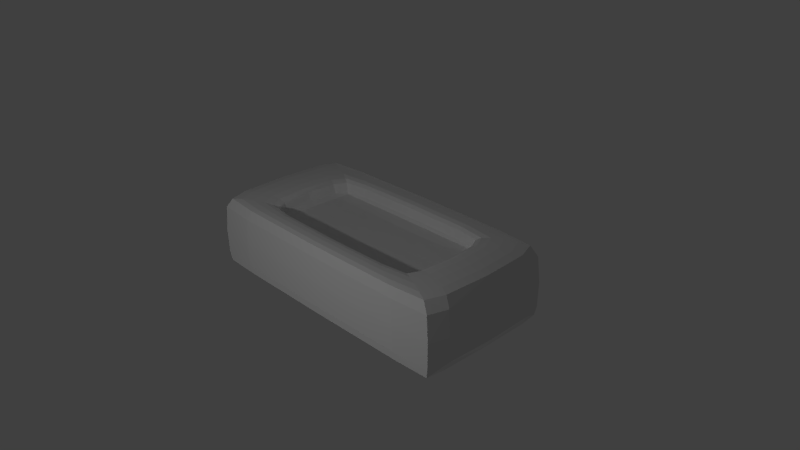 # Source: Brick.blend  (saved by Blender 2.73.0; exported with 4.5.12 LTS)
import bpy
from mathutils import Matrix  # noqa: F401  (used for matrix-valued properties, if any)

bpy.ops.wm.read_factory_settings(use_empty=True)
scene = bpy.context.scene
scene.name = 'Scene'

# ---- collections
col_collection_1 = bpy.data.collections.new('Collection 1'); scene.collection.children.link(col_collection_1)

# ---- materials (node trees are filled in below, after node groups)
mat_material = bpy.data.materials.new('Material')
mat_material.alpha_threshold = 0.0
mat_material.use_transparent_shadow = False
mat_material.roughness = 0.5
mat_material.line_color = (0.0, 0.0, 0.0, 1.0)

# ---- material node trees

# ---- world
world_world = bpy.data.worlds.new('World'); scene.world = world_world
world_world.color = (0.05088, 0.05088, 0.05088)
world_world.use_sun_shadow = False
world_world.sun_shadow_jitter_overblur = 0.0
world_world.cycles.sampling_method = 'MANUAL'
world_world.cycles.sample_map_resolution = 256

# ---- cameras
cam_camera = bpy.data.cameras.new('Camera')
cam_camera.clip_end = 100.0
cam_camera.lens = 35.0
cam_camera.sensor_width = 32.0
cam_camera.sensor_height = 18.0
cam_camera.ortho_scale = 7.314
cam_camera.dof.focus_distance = 0.0
cam_camera.dof.aperture_fstop = 128.0

# ---- lights
light_lamp_008 = bpy.data.lights.new('Lamp.008', 'POINT')
light_lamp_008.transmission_factor = 0.0
light_lamp_008.cutoff_distance = 30.0
light_lamp_008.energy = 100.0
light_lamp_008.shadow_buffer_clip_start = 1.001
light_lamp_008.shadow_soft_size = 0.1
light_lamp_008.shadow_maximum_resolution = 0.006
light_lamp_008.use_absolute_resolution = True
light_lamp_008.cycles.use_multiple_importance_sampling = False
light_lamp_007 = bpy.data.lights.new('Lamp.007', 'POINT')
light_lamp_007.transmission_factor = 0.0
light_lamp_007.cutoff_distance = 30.0
light_lamp_007.energy = 100.0
light_lamp_007.shadow_buffer_clip_start = 1.001
light_lamp_007.shadow_soft_size = 0.1
light_lamp_007.shadow_maximum_resolution = 0.006
light_lamp_007.use_absolute_resolution = True
light_lamp_007.cycles.use_multiple_importance_sampling = False
light_lamp_004 = bpy.data.lights.new('Lamp.004', 'POINT')
light_lamp_004.transmission_factor = 0.0
light_lamp_004.cutoff_distance = 30.0
light_lamp_004.energy = 100.0
light_lamp_004.shadow_buffer_clip_start = 1.001
light_lamp_004.shadow_soft_size = 0.1
light_lamp_004.shadow_maximum_resolution = 0.006
light_lamp_004.use_absolute_resolution = True
light_lamp_004.cycles.use_multiple_importance_sampling = False
light_lamp_002 = bpy.data.lights.new('Lamp.002', 'POINT')
light_lamp_002.transmission_factor = 0.0
light_lamp_002.cutoff_distance = 30.0
light_lamp_002.energy = 100.0
light_lamp_002.shadow_buffer_clip_start = 1.001
light_lamp_002.shadow_soft_size = 0.1
light_lamp_002.shadow_maximum_resolution = 0.006
light_lamp_002.use_absolute_resolution = True
light_lamp_002.cycles.use_multiple_importance_sampling = False

# ---- meshes
me_cube = bpy.data.meshes.new('Cube')
me_cube.from_pydata([(2.235e-07, 1.0, 0.0), (1.192e-07, 0.6361, 0.7531), (-2.98e-07, -1.0, 0.0), (-1.0, 2.086e-07, 0.0), (1.639e-07, 0.818, 1.0), (1.0, -2.831e-07, 0.0), (-1.192e-07, -1.937e-07, 0.5062), (-0.818, 1.49e-07, 1.0), (0.818, -5.364e-07, 1.0), (-4.768e-07, -0.818, 1.0), (-0.6361, 8.941e-08, 0.7531), (0.6361, -4.47e-07, 0.7531), (-3.874e-07, -0.6361, 0.7531), (0.9333, 0.9333, -0.9333), (0.9333, -0.9333, -0.9333), (-0.9333, -0.9333, -0.9333), (-0.9333, 0.9333, -0.9333), (0.8896, 0.8896, 0.95), (0.8896, -0.8896, 0.95), (-0.8896, -0.8896, 0.95), (-0.8896, 0.8896, 0.95), (0.6257, 0.6257, 0.95), (0.6257, -0.6257, 0.95), (-0.6257, -0.6257, 0.95), (-0.6257, 0.6257, 0.95), (0.5694, 0.5694, 0.5728), (0.5694, -0.5694, 0.5728), (-0.5694, -0.5694, 0.5728), (-0.5694, 0.5694, 0.5728), (0.95, -2.98e-08, -0.95), (1.788e-07, 0.95, -0.95), (0.95, 0.95, 0.0), (-7.451e-08, -0.95, -0.95), (0.95, -0.95, 0.0), (-0.95, 2.682e-07, -0.95), (-0.95, -0.95, 0.0), (-0.95, 0.95, 0.0), (0.95, -5.513e-07, 0.95), (2.384e-07, 0.95, 0.95), (-4.917e-07, -0.95, 0.95), (-0.95, 1.788e-07, 0.95), (0.6861, -4.768e-07, 0.95), (1.192e-07, 0.6861, 0.95), (-4.172e-07, -0.6861, 0.95), (-0.6861, 1.043e-07, 0.95), (-0.7473, 0.7473, 1.0), (-0.7473, -0.7473, 1.0), (0.7473, -0.7473, 1.0), (0.7473, 0.7473, 1.0), (0.5861, -4.172e-07, 0.5562), (1.043e-07, 0.5861, 0.5562), (-3.576e-07, -0.5861, 0.5562), (-0.5861, 5.96e-08, 0.5562), (-0.5861, 0.5861, 0.7531), (-0.5861, -0.5861, 0.7531), (0.5861, -0.5861, 0.7531), (0.5861, 0.5861, 0.7531), (5.96e-08, 1.192e-07, -1.0), (0.6833, 0.9458, -0.9458), (0.9458, 0.9458, -0.6833), (0.9458, 0.6833, -0.9458), (0.6833, -0.9458, -0.9458), (0.9458, -0.6833, -0.9458), (0.9458, -0.9458, -0.6833), (-0.9458, -0.6833, -0.9458), (-0.6833, -0.9458, -0.9458), (-0.9458, -0.9458, -0.6833), (-0.9458, 0.6833, -0.9458), (-0.9458, 0.9458, -0.6833), (-0.6833, 0.9458, -0.9458), (0.9349, 0.6371, 0.95), (0.9349, 0.9349, 0.6875), (0.6371, 0.9349, 0.95), (0.8239, 0.8239, 0.9875), (0.8239, -0.8239, 0.9875), (0.6371, -0.9349, 0.95), (0.9349, -0.9349, 0.6875), (0.9349, -0.6371, 0.95), (-0.8239, -0.8239, 0.9875), (-0.9349, -0.6371, 0.95), (-0.9349, -0.9349, 0.6875), (-0.6371, -0.9349, 0.95), (-0.6371, 0.9349, 0.95), (-0.9349, 0.9349, 0.6875), (-0.9349, 0.6371, 0.95), (-0.8239, 0.8239, 0.9875), (0.4391, 0.671, 0.95), (0.596, 0.596, 0.8758), (0.671, 0.4391, 0.95), (0.6759, 0.6759, 0.9875), (0.6759, -0.6759, 0.9875), (0.671, -0.4391, 0.95), (0.596, -0.596, 0.8758), (0.4391, -0.671, 0.95), (-0.6759, -0.6759, 0.9875), (-0.4391, -0.671, 0.95), (-0.596, -0.596, 0.8758), (-0.671, -0.4391, 0.95), (-0.671, 0.4391, 0.95), (-0.596, 0.596, 0.8758), (-0.4391, 0.671, 0.95), (-0.6759, 0.6759, 0.9875), (0.4104, 0.5819, 0.5603), (0.5819, 0.4104, 0.5603), (0.5819, 0.5819, 0.6346), (0.4104, -0.5819, 0.5603), (0.5819, -0.5819, 0.6346), (0.5819, -0.4104, 0.5603), (-0.5819, -0.4104, 0.5603), (-0.5819, -0.5819, 0.6346), (-0.4104, -0.5819, 0.5603), (-0.5819, 0.4104, 0.5603), (-0.4104, 0.5819, 0.5603), (-0.5819, 0.5819, 0.6346), (0.9875, -9.313e-08, -0.6875), (0.6875, 7.451e-09, -0.9875), (1.49e-07, 0.6875, -0.9875), (1.9e-07, 0.9875, -0.6875), (0.6875, 0.9875, 0.0), (0.9875, 0.6875, 0.0), (-1.378e-07, -0.9875, -0.6875), (-3.353e-08, -0.6875, -0.9875), (0.9875, -0.6875, 0.0), (0.6875, -0.9875, 0.0), (-0.9875, 2.533e-07, -0.6875), (-0.6875, 2.31e-07, -0.9875), (-0.6875, -0.9875, 0.0), (-0.9875, -0.6875, 0.0), (-0.9875, 0.6875, 0.0), (-0.6875, 0.9875, 0.0), (0.892, -5.551e-07, 0.9875), (0.9875, -4.768e-07, 0.6875), (2.496e-07, 0.9875, 0.6875), (2.049e-07, 0.892, 0.9875), (-4.955e-07, -0.892, 0.9875), (-4.359e-07, -0.9875, 0.6875), (-0.892, 1.714e-07, 0.9875), (-0.9875, 1.863e-07, 0.6875), (0.6486, -4.545e-07, 0.8758), (0.7441, -5.066e-07, 0.9875), (1.304e-07, 0.7441, 0.9875), (1.192e-07, 0.6486, 0.8758), (-3.949e-07, -0.6486, 0.8758), (-4.47e-07, -0.7441, 0.9875), (-0.6486, 9.313e-08, 0.8758), (-0.7441, 1.229e-07, 0.9875), (-0.5251, 0.8004, 1.0), (-0.8004, 0.5251, 1.0), (-0.5251, -0.8004, 1.0), (-0.8004, -0.5251, 1.0), (0.8004, -0.5251, 1.0), (0.5251, -0.8004, 1.0), (0.8004, 0.5251, 1.0), (0.5251, 0.8004, 1.0), (0.4146, -3.465e-07, 0.5187), (0.6236, -4.396e-07, 0.6304), (1.155e-07, 0.6236, 0.6304), (4.098e-08, 0.4146, 0.5187), (-2.831e-07, -0.4146, 0.5187), (-3.8e-07, -0.6236, 0.6304), (-0.4146, -1.863e-08, 0.5187), (-0.6236, 8.196e-08, 0.6304), (-0.4146, 0.6236, 0.7531), (-0.6236, 0.4146, 0.7531), (-0.4146, -0.6236, 0.7531), (-0.6236, -0.4146, 0.7531), (0.6236, -0.4146, 0.7531), (0.4146, -0.6236, 0.7531), (0.6236, 0.4146, 0.7531), (0.4146, 0.6236, 0.7531), (0.6865, 0.9771, -0.6865), (0.9771, 0.6865, -0.6865), (0.6865, 0.6865, -0.9771), (0.6865, -0.6865, -0.9771), (0.9771, -0.6865, -0.6865), (0.6865, -0.9771, -0.6865), (-0.6865, -0.6865, -0.9771), (-0.6865, -0.9771, -0.6865), (-0.9771, -0.6865, -0.6865), (-0.9771, 0.6865, -0.6865), (-0.6865, 0.9771, -0.6865), (-0.6865, 0.6865, -0.9771), (0.9744, 0.6749, 0.6875), (0.6749, 0.9744, 0.6875), (0.5839, 0.875, 0.9875), (0.875, 0.5839, 0.9875), (0.5839, -0.875, 0.9875), (0.6749, -0.9744, 0.6875), (0.9744, -0.6749, 0.6875), (0.875, -0.5839, 0.9875), (-0.875, -0.5839, 0.9875), (-0.9744, -0.6749, 0.6875), (-0.6749, -0.9744, 0.6875), (-0.5839, -0.875, 0.9875), (-0.6749, 0.9744, 0.6875), (-0.9744, 0.6749, 0.6875), (-0.875, 0.5839, 0.9875), (-0.5839, 0.875, 0.9875), (0.4207, 0.6354, 0.8758), (0.6354, 0.4207, 0.8758), (0.727, 0.4729, 0.9875), (0.4729, 0.727, 0.9875), (0.727, -0.4729, 0.9875), (0.6354, -0.4207, 0.8758), (0.4207, -0.6354, 0.8758), (0.4729, -0.727, 0.9875), (-0.4729, -0.727, 0.9875), (-0.4207, -0.6354, 0.8758), (-0.6354, -0.4207, 0.8758), (-0.727, -0.4729, 0.9875), (-0.6354, 0.4207, 0.8758), (-0.4207, 0.6354, 0.8758), (-0.4729, 0.727, 0.9875), (-0.727, 0.4729, 0.9875), (0.4135, 0.4135, 0.5291), (0.6132, 0.4135, 0.6314), (0.4135, 0.6132, 0.6314), (0.4135, -0.6132, 0.6314), (0.6132, -0.4135, 0.6314), (0.4135, -0.4135, 0.5291), (-0.6132, -0.4135, 0.6314), (-0.4135, -0.6132, 0.6314), (-0.4135, -0.4135, 0.5291), (-0.4135, 0.4135, 0.5291), (-0.4135, 0.6132, 0.6314), (-0.6132, 0.4135, 0.6314)], [], [(0, 132, 183, 118), (0, 118, 170, 117), (0, 117, 180, 129), (0, 129, 194, 132), (1, 169, 198, 141), (1, 141, 211, 162), (1, 162, 224, 156), (1, 156, 216, 169), (2, 120, 175, 123), (2, 123, 187, 135), (2, 135, 192, 126), (2, 126, 177, 120), (3, 124, 178, 127), (3, 127, 191, 137), (3, 137, 195, 128), (3, 128, 179, 124), (4, 153, 184, 133), (4, 133, 197, 146), (4, 146, 212, 140), (4, 140, 201, 153), (5, 114, 171, 119), (5, 119, 182, 131), (5, 131, 188, 122), (5, 122, 174, 114), (6, 154, 214, 157), (6, 157, 223, 160), (6, 160, 222, 158), (6, 158, 219, 154), (7, 147, 196, 136), (7, 136, 190, 149), (7, 149, 209, 145), (7, 145, 213, 147), (8, 150, 189, 130), (8, 130, 185, 152), (8, 152, 200, 139), (8, 139, 202, 150), (9, 148, 193, 134), (9, 134, 186, 151), (9, 151, 205, 143), (9, 143, 206, 148), (10, 163, 210, 144), (10, 144, 208, 165), (10, 165, 220, 161), (10, 161, 225, 163), (11, 166, 203, 138), (11, 138, 199, 168), (11, 168, 215, 155), (11, 155, 218, 166), (12, 164, 207, 142), (12, 142, 204, 167), (12, 167, 217, 159), (12, 159, 221, 164), (13, 58, 170, 59), (13, 59, 171, 60), (13, 60, 172, 58), (14, 61, 173, 62), (14, 62, 174, 63), (14, 63, 175, 61), (15, 64, 176, 65), (15, 65, 177, 66), (15, 66, 178, 64), (16, 67, 179, 68), (16, 68, 180, 69), (16, 69, 181, 67), (17, 70, 182, 71), (17, 71, 183, 72), (17, 72, 184, 73), (17, 73, 185, 70), (18, 74, 186, 75), (18, 75, 187, 76), (18, 76, 188, 77), (18, 77, 189, 74), (19, 78, 190, 79), (19, 79, 191, 80), (19, 80, 192, 81), (19, 81, 193, 78), (20, 82, 194, 83), (20, 83, 195, 84), (20, 84, 196, 85), (20, 85, 197, 82), (21, 86, 198, 87), (21, 87, 199, 88), (21, 88, 200, 89), (21, 89, 201, 86), (22, 90, 202, 91), (22, 91, 203, 92), (22, 92, 204, 93), (22, 93, 205, 90), (23, 94, 206, 95), (23, 95, 207, 96), (23, 96, 208, 97), (23, 97, 209, 94), (24, 98, 210, 99), (24, 99, 211, 100), (24, 100, 212, 101), (24, 101, 213, 98), (25, 102, 214, 103), (25, 103, 215, 104), (25, 104, 216, 102), (26, 105, 217, 106), (26, 106, 218, 107), (26, 107, 219, 105), (27, 108, 220, 109), (27, 109, 221, 110), (27, 110, 222, 108), (28, 111, 223, 112), (28, 112, 224, 113), (28, 113, 225, 111), (29, 60, 171, 114), (29, 114, 174, 62), (29, 62, 173, 115), (29, 115, 172, 60), (30, 58, 172, 116), (30, 116, 181, 69), (30, 69, 180, 117), (30, 117, 170, 58), (31, 59, 170, 118), (31, 118, 183, 71), (31, 71, 182, 119), (31, 119, 171, 59), (32, 61, 175, 120), (32, 120, 177, 65), (32, 65, 176, 121), (32, 121, 173, 61), (33, 63, 174, 122), (33, 122, 188, 76), (33, 76, 187, 123), (33, 123, 175, 63), (34, 64, 178, 124), (34, 124, 179, 67), (34, 67, 181, 125), (34, 125, 176, 64), (35, 66, 177, 126), (35, 126, 192, 80), (35, 80, 191, 127), (35, 127, 178, 66), (36, 68, 179, 128), (36, 128, 195, 83), (36, 83, 194, 129), (36, 129, 180, 68), (37, 70, 185, 130), (37, 130, 189, 77), (37, 77, 188, 131), (37, 131, 182, 70), (38, 72, 183, 132), (38, 132, 194, 82), (38, 82, 197, 133), (38, 133, 184, 72), (39, 75, 186, 134), (39, 134, 193, 81), (39, 81, 192, 135), (39, 135, 187, 75), (40, 79, 190, 136), (40, 136, 196, 84), (40, 84, 195, 137), (40, 137, 191, 79), (41, 88, 199, 138), (41, 138, 203, 91), (41, 91, 202, 139), (41, 139, 200, 88), (42, 86, 201, 140), (42, 140, 212, 100), (42, 100, 211, 141), (42, 141, 198, 86), (43, 93, 204, 142), (43, 142, 207, 95), (43, 95, 206, 143), (43, 143, 205, 93), (44, 97, 208, 144), (44, 144, 210, 98), (44, 98, 213, 145), (44, 145, 209, 97), (45, 101, 212, 146), (45, 146, 197, 85), (45, 85, 196, 147), (45, 147, 213, 101), (46, 78, 193, 148), (46, 148, 206, 94), (46, 94, 209, 149), (46, 149, 190, 78), (47, 74, 189, 150), (47, 150, 202, 90), (47, 90, 205, 151), (47, 151, 186, 74), (48, 89, 200, 152), (48, 152, 185, 73), (48, 73, 184, 153), (48, 153, 201, 89), (49, 103, 214, 154), (49, 154, 219, 107), (49, 107, 218, 155), (49, 155, 215, 103), (50, 102, 216, 156), (50, 156, 224, 112), (50, 112, 223, 157), (50, 157, 214, 102), (51, 105, 219, 158), (51, 158, 222, 110), (51, 110, 221, 159), (51, 159, 217, 105), (52, 108, 222, 160), (52, 160, 223, 111), (52, 111, 225, 161), (52, 161, 220, 108), (53, 113, 224, 162), (53, 162, 211, 99), (53, 99, 210, 163), (53, 163, 225, 113), (54, 96, 207, 164), (54, 164, 221, 109), (54, 109, 220, 165), (54, 165, 208, 96), (55, 92, 203, 166), (55, 166, 218, 106), (55, 106, 217, 167), (55, 167, 204, 92), (56, 104, 215, 168), (56, 168, 199, 87), (56, 87, 198, 169), (56, 169, 216, 104), (57, 116, 172, 115), (57, 115, 173, 121), (57, 121, 176, 125), (57, 125, 181, 116)])
_uv = me_cube.uv_layers.new(name='UVMap')
_uv.uv.foreach_set('vector', [9.998e-05, 0.9999, 0.0004282, 0.0001251, 0.9819, 9.998e-05, 0.9999, 0.9999, 0.9999, 9.998e-05, 0.9997, 0.9999, 0.001502, 0.9985, 9.998e-05, 0.000263, 0.0, 0.0, 1.0, 0.0, 1.0, 1.0, 0.0, 1.0, 0.0001001, 0.9999, 9.998e-05, 9.998e-05, 0.9999, 0.01809, 0.9999, 0.9995, 0.0, 0.0, 1.0, 0.0, 1.0, 1.0, 0.0, 1.0, 0.0, 0.0, 1.0, 0.0, 1.0, 1.0, 0.0, 1.0, 0.0, 0.0, 1.0, 0.0, 1.0, 1.0, 0.0, 1.0, 0.0, 0.0, 1.0, 0.0, 1.0, 1.0, 0.0, 1.0, 0.0, 0.0, 1.0, 0.0, 1.0, 1.0, 0.0, 1.0, 0.0, 0.0, 1.0, 0.0, 1.0, 1.0, 0.0, 1.0, 0.0, 0.0, 1.0, 0.0, 1.0, 1.0, 0.0, 1.0, 0.0, 0.0, 1.0, 0.0, 1.0, 1.0, 0.0, 1.0, 0.0, 0.0, 1.0, 0.0, 1.0, 1.0, 0.0, 1.0, 0.0, 0.0, 1.0, 0.0, 1.0, 1.0, 0.0, 1.0, 0.0, 0.0, 1.0, 0.0, 1.0, 1.0, 0.0, 1.0, 0.0, 0.0, 1.0, 0.0, 1.0, 1.0, 0.0, 1.0, 0.0, 0.0, 1.0, 0.0, 1.0, 1.0, 0.0, 1.0, 0.0, 0.0, 1.0, 0.0, 1.0, 1.0, 0.0, 1.0, 0.0, 0.0, 1.0, 0.0, 1.0, 1.0, 0.0, 1.0, 0.0, 0.0, 1.0, 0.0, 1.0, 1.0, 0.0, 1.0, 0.0, 0.0, 1.0, 0.0, 1.0, 1.0, 0.0, 1.0, 0.0, 0.0, 1.0, 0.0, 1.0, 1.0, 0.0, 1.0, 0.0, 0.0, 1.0, 0.0, 1.0, 1.0, 0.0, 1.0, 0.0, 0.0, 1.0, 0.0, 1.0, 1.0, 0.0, 1.0, 0.9999, 0.9999, 9.998e-05, 0.9989, 0.002787, 0.001813, 0.9999, 9.998e-05, 0.9999, 9.998e-05, 0.9991, 0.9999, 0.001956, 0.9974, 9.998e-05, 0.0002032, 9.998e-05, 9.998e-05, 0.9999, 0.0008935, 0.9974, 0.998, 0.0002027, 0.9999, 0.0001, 0.9999, 9.998e-05, 9.998e-05, 0.9973, 0.001853, 0.9999, 0.999, 0.0, 0.0, 1.0, 0.0, 1.0, 1.0, 0.0, 1.0, 0.0, 0.0, 1.0, 0.0, 1.0, 1.0, 0.0, 1.0, 0.0, 0.0, 1.0, 0.0, 1.0, 1.0, 0.0, 1.0, 0.0, 0.0, 1.0, 0.0, 1.0, 1.0, 0.0, 1.0, 0.0, 0.0, 1.0, 0.0, 1.0, 1.0, 0.0, 1.0, 0.0, 0.0, 1.0, 0.0, 1.0, 1.0, 0.0, 1.0, 0.0, 0.0, 1.0, 0.0, 1.0, 1.0, 0.0, 1.0, 0.0, 0.0, 1.0, 0.0, 1.0, 1.0, 0.0, 1.0, 0.0, 0.0, 1.0, 0.0, 1.0, 1.0, 0.0, 1.0, 0.0, 0.0, 1.0, 0.0, 1.0, 1.0, 0.0, 1.0, 0.0, 0.0, 1.0, 0.0, 1.0, 1.0, 0.0, 1.0, 0.0, 0.0, 1.0, 0.0, 1.0, 1.0, 0.0, 1.0, 0.0, 0.0, 1.0, 0.0, 1.0, 1.0, 0.0, 1.0, 0.0, 0.0, 1.0, 0.0, 1.0, 1.0, 0.0, 1.0, 0.0, 0.0, 1.0, 0.0, 1.0, 1.0, 0.0, 1.0, 0.0, 0.0, 1.0, 0.0, 1.0, 1.0, 0.0, 1.0, 0.0, 0.0, 1.0, 0.0, 1.0, 1.0, 0.0, 1.0, 0.0, 0.0, 1.0, 0.0, 1.0, 1.0, 0.0, 1.0, 0.0, 0.0, 1.0, 0.0, 1.0, 1.0, 0.0, 1.0, 0.0, 0.0, 1.0, 0.0, 1.0, 1.0, 0.0, 1.0, 0.0, 0.0, 1.0, 0.0, 1.0, 1.0, 0.0, 1.0, 0.0, 0.0, 1.0, 0.0, 1.0, 1.0, 0.0, 1.0, 0.0, 0.0, 1.0, 0.0, 1.0, 1.0, 0.0, 1.0, 0.0, 0.0, 1.0, 0.0, 1.0, 1.0, 0.0, 1.0, 0.05271, 0.9468, 9.94e-05, 0.0001064, 0.9885, 9.94e-05, 0.9999, 0.9884, 0.0, 0.0, 1.0, 0.0, 1.0, 1.0, 0.0, 1.0, 0.0, 0.0, 1.0, 0.0, 1.0, 1.0, 0.0, 1.0, 0.0, 0.0, 1.0, 0.0, 1.0, 1.0, 0.0, 1.0, 0.0, 0.0, 1.0, 0.0, 1.0, 1.0, 0.0, 1.0, 0.0, 0.0, 1.0, 0.0, 1.0, 1.0, 0.0, 1.0, 0.0, 0.0, 1.0, 0.0, 1.0, 1.0, 0.0, 1.0, 0.0, 0.0, 1.0, 0.0, 1.0, 1.0, 0.0, 1.0, 0.0, 0.0, 1.0, 0.0, 1.0, 1.0, 0.0, 1.0, 0.0, 0.0, 1.0, 0.0, 1.0, 1.0, 0.0, 1.0, 0.9468, 0.9473, 9.94e-05, 0.9999, 0.0001026, 0.01151, 0.9884, 9.94e-05, 0.0, 0.0, 1.0, 0.0, 1.0, 1.0, 0.0, 1.0, 0.0, 0.0, 1.0, 0.0, 1.0, 1.0, 0.0, 1.0, 0.0, 0.0, 1.0, 0.0, 1.0, 1.0, 0.0, 1.0, 0.0, 0.0, 1.0, 0.0, 1.0, 1.0, 0.0, 1.0, 0.0, 0.0, 1.0, 0.0, 1.0, 1.0, 0.0, 1.0, 0.0, 0.0, 1.0, 0.0, 1.0, 1.0, 0.0, 1.0, 0.0, 0.0, 1.0, 0.0, 1.0, 1.0, 0.0, 1.0, 0.0, 0.0, 1.0, 0.0, 1.0, 1.0, 0.0, 1.0, 0.0, 0.0, 1.0, 0.0, 1.0, 1.0, 0.0, 1.0, 0.0, 0.0, 1.0, 0.0, 1.0, 1.0, 0.0, 1.0, 0.0, 0.0, 1.0, 0.0, 1.0, 1.0, 0.0, 1.0, 0.0, 0.0, 1.0, 0.0, 1.0, 1.0, 0.0, 1.0, 0.0, 0.0, 1.0, 0.0, 1.0, 1.0, 0.0, 1.0, 0.903, 0.0208, 0.9999, 0.8731, 0.1036, 0.8731, 9.343e-05, 9.343e-05, 0.0, 0.0, 1.0, 0.0, 1.0, 1.0, 0.0, 1.0, 0.0, 0.0, 1.0, 0.0, 1.0, 1.0, 0.0, 1.0, 0.0, 0.0, 1.0, 0.0, 1.0, 1.0, 0.0, 1.0, 0.0, 0.0, 1.0, 0.0, 1.0, 1.0, 0.0, 1.0, 0.0, 0.0, 1.0, 0.0, 1.0, 1.0, 0.0, 1.0, 0.0, 0.0, 1.0, 0.0, 1.0, 1.0, 0.0, 1.0, 0.0, 0.0, 1.0, 0.0, 1.0, 1.0, 0.0, 1.0, 0.0, 0.0, 1.0, 0.0, 1.0, 1.0, 0.0, 1.0, 0.0, 0.0, 1.0, 0.0, 1.0, 1.0, 0.0, 1.0, 0.0, 0.0, 1.0, 0.0, 1.0, 1.0, 0.0, 1.0, 0.0, 0.0, 1.0, 0.0, 1.0, 1.0, 0.0, 1.0, 0.0, 0.0, 1.0, 0.0, 1.0, 1.0, 0.0, 1.0, 0.0, 0.0, 1.0, 0.0, 1.0, 1.0, 0.0, 1.0, 0.0, 0.0, 1.0, 0.0, 1.0, 1.0, 0.0, 1.0, 0.0, 0.0, 1.0, 0.0, 1.0, 1.0, 0.0, 1.0, 0.0, 0.0, 1.0, 0.0, 1.0, 1.0, 0.0, 1.0, 0.0, 0.0, 1.0, 0.0, 1.0, 1.0, 0.0, 1.0, 0.0, 0.0, 1.0, 0.0, 1.0, 1.0, 0.0, 1.0, 0.0, 0.0, 1.0, 0.0, 1.0, 1.0, 0.0, 1.0, 0.0, 0.0, 1.0, 0.0, 1.0, 1.0, 0.0, 1.0, 0.0, 0.0, 1.0, 0.0, 1.0, 1.0, 0.0, 1.0, 0.0, 0.0, 1.0, 0.0, 1.0, 1.0, 0.0, 1.0, 0.0, 0.0, 1.0, 0.0, 1.0, 1.0, 0.0, 1.0, 0.0, 0.0, 1.0, 0.0, 1.0, 1.0, 0.0, 1.0, 0.0, 0.0, 1.0, 0.0, 1.0, 1.0, 0.0, 1.0, 0.0, 0.0, 1.0, 0.0, 1.0, 1.0, 0.0, 1.0, 0.0, 0.0, 1.0, 0.0, 1.0, 1.0, 0.0, 1.0, 0.0, 0.0, 1.0, 0.0, 1.0, 1.0, 0.0, 1.0, 0.0, 0.0, 1.0, 0.0, 1.0, 1.0, 0.0, 1.0, 0.0, 0.0, 1.0, 0.0, 1.0, 1.0, 0.0, 1.0, 0.0, 0.0, 1.0, 0.0, 1.0, 1.0, 0.0, 1.0, 0.0, 0.0, 1.0, 0.0, 1.0, 1.0, 0.0, 1.0, 0.0, 0.0, 1.0, 0.0, 1.0, 1.0, 0.0, 1.0, 0.0, 0.0, 1.0, 0.0, 1.0, 1.0, 0.0, 1.0, 0.0, 0.0, 1.0, 0.0, 1.0, 1.0, 0.0, 1.0, 0.0, 0.0, 1.0, 0.0, 1.0, 1.0, 0.0, 1.0, 0.0, 0.0, 1.0, 0.0, 1.0, 1.0, 0.0, 1.0, 0.9999, 0.3862, 0.004706, 0.3811, 6.214e-05, 0.0006145, 0.9999, 6.214e-05, 0.0002755, 0.3862, 6.214e-05, 6.223e-05, 0.9999, 6.214e-05, 0.9955, 0.3805, 6.214e-05, 0.9999, 0.005211, 0.004706, 0.3857, 6.214e-05, 0.3862, 0.9999, 6.186e-05, 6.186e-05, 0.3828, 0.007187, 0.3796, 0.9999, 6.186e-05, 0.9929, 0.0, 0.0, 1.0, 0.0, 1.0, 1.0, 0.0, 1.0, 0.0, 0.0, 1.0, 0.0, 1.0, 1.0, 0.0, 1.0, 0.0, 0.0, 1.0, 0.0, 1.0, 1.0, 0.0, 1.0, 0.0, 0.0, 1.0, 0.0, 1.0, 1.0, 0.0, 1.0, 0.0, 0.0, 1.0, 0.0, 1.0, 1.0, 0.0, 1.0, 0.0, 0.0, 1.0, 0.0, 1.0, 1.0, 0.0, 1.0, 0.0, 0.0, 1.0, 0.0, 1.0, 1.0, 0.0, 1.0, 0.0, 0.0, 1.0, 0.0, 1.0, 1.0, 0.0, 1.0, 0.0, 0.0, 1.0, 0.0, 1.0, 1.0, 0.0, 1.0, 0.0, 0.0, 1.0, 0.0, 1.0, 1.0, 0.0, 1.0, 0.0, 0.0, 1.0, 0.0, 1.0, 1.0, 0.0, 1.0, 0.0, 0.0, 1.0, 0.0, 1.0, 1.0, 0.0, 1.0, 0.0, 0.0, 1.0, 0.0, 1.0, 1.0, 0.0, 1.0, 0.0, 0.0, 1.0, 0.0, 1.0, 1.0, 0.0, 1.0, 0.0, 0.0, 1.0, 0.0, 1.0, 1.0, 0.0, 1.0, 0.0, 0.0, 1.0, 0.0, 1.0, 1.0, 0.0, 1.0, 0.0, 0.0, 1.0, 0.0, 1.0, 1.0, 0.0, 1.0, 0.0, 0.0, 1.0, 0.0, 1.0, 1.0, 0.0, 1.0, 0.0, 0.0, 1.0, 0.0, 1.0, 1.0, 0.0, 1.0, 0.0, 0.0, 1.0, 0.0, 1.0, 1.0, 0.0, 1.0, 0.3832, 6.19e-05, 0.3801, 0.9941, 6.198e-05, 0.9999, 6.19e-05, 0.005988, 0.3863, 0.9997, 6.318e-05, 0.9999, 6.214e-05, 6.214e-05, 0.3805, 0.004495, 0.0, 0.0, 1.0, 0.0, 1.0, 1.0, 0.0, 1.0, 0.0, 0.0, 1.0, 0.0, 1.0, 1.0, 0.0, 1.0, 0.0, 0.0, 1.0, 0.0, 1.0, 1.0, 0.0, 1.0, 0.0, 0.0, 1.0, 0.0, 1.0, 1.0, 0.0, 1.0, 0.001136, 0.0006433, 0.945, 6.271e-05, 0.9999, 0.3934, 6.271e-05, 0.3934, 0.9989, 0.0006434, 0.9999, 0.3934, 6.271e-05, 0.3934, 0.05495, 6.271e-05, 0.0, 0.0, 1.0, 0.0, 1.0, 1.0, 0.0, 1.0, 0.0, 0.0, 1.0, 0.0, 1.0, 1.0, 0.0, 1.0, 0.0, 0.0, 1.0, 0.0, 1.0, 1.0, 0.0, 1.0, 0.0, 0.0, 1.0, 0.0, 1.0, 1.0, 0.0, 1.0, 0.0, 0.0, 1.0, 0.0, 1.0, 1.0, 0.0, 1.0, 0.0, 0.0, 1.0, 0.0, 1.0, 1.0, 0.0, 1.0, 0.0, 0.0, 1.0, 0.0, 1.0, 1.0, 0.0, 1.0, 0.0, 0.0, 1.0, 0.0, 1.0, 1.0, 0.0, 1.0, 0.0, 0.0, 1.0, 0.0, 1.0, 1.0, 0.0, 1.0, 0.0, 0.0, 1.0, 0.0, 1.0, 1.0, 0.0, 1.0, 0.0, 0.0, 1.0, 0.0, 1.0, 1.0, 0.0, 1.0, 0.0, 0.0, 1.0, 0.0, 1.0, 1.0, 0.0, 1.0, 0.0, 0.0, 1.0, 0.0, 1.0, 1.0, 0.0, 1.0, 0.0, 0.0, 1.0, 0.0, 1.0, 1.0, 0.0, 1.0, 0.0, 0.0, 1.0, 0.0, 1.0, 1.0, 0.0, 1.0, 0.0, 0.0, 1.0, 0.0, 1.0, 1.0, 0.0, 1.0, 0.0, 0.0, 1.0, 0.0, 1.0, 1.0, 0.0, 1.0, 0.0, 0.0, 1.0, 0.0, 1.0, 1.0, 0.0, 1.0, 0.0, 0.0, 1.0, 0.0, 1.0, 1.0, 0.0, 1.0, 0.0, 0.0, 1.0, 0.0, 1.0, 1.0, 0.0, 1.0, 0.0, 0.0, 1.0, 0.0, 1.0, 1.0, 0.0, 1.0, 0.0, 0.0, 1.0, 0.0, 1.0, 1.0, 0.0, 1.0, 0.0, 0.0, 1.0, 0.0, 1.0, 1.0, 0.0, 1.0, 0.0, 0.0, 1.0, 0.0, 1.0, 1.0, 0.0, 1.0, 0.0, 0.0, 1.0, 0.0, 1.0, 1.0, 0.0, 1.0, 0.0, 0.0, 1.0, 0.0, 1.0, 1.0, 0.0, 1.0, 0.0, 0.0, 1.0, 0.0, 1.0, 1.0, 0.0, 1.0, 0.0, 0.0, 1.0, 0.0, 1.0, 1.0, 0.0, 1.0, 0.0, 0.0, 1.0, 0.0, 1.0, 1.0, 0.0, 1.0, 0.0, 0.0, 1.0, 0.0, 1.0, 1.0, 0.0, 1.0, 0.0, 0.0, 1.0, 0.0, 1.0, 1.0, 0.0, 1.0, 0.0, 0.0, 1.0, 0.0, 1.0, 1.0, 0.0, 1.0, 0.0, 0.0, 1.0, 0.0, 1.0, 1.0, 0.0, 1.0, 0.0, 0.0, 1.0, 0.0, 1.0, 1.0, 0.0, 1.0, 0.0, 0.0, 1.0, 0.0, 1.0, 1.0, 0.0, 1.0, 0.0, 0.0, 1.0, 0.0, 1.0, 1.0, 0.0, 1.0, 0.0, 0.0, 1.0, 0.0, 1.0, 1.0, 0.0, 1.0, 0.0, 0.0, 1.0, 0.0, 1.0, 1.0, 0.0, 1.0, 0.0, 0.0, 1.0, 0.0, 1.0, 1.0, 0.0, 1.0, 0.0, 0.0, 1.0, 0.0, 1.0, 1.0, 0.0, 1.0, 0.0, 0.0, 1.0, 0.0, 1.0, 1.0, 0.0, 1.0, 0.0, 0.0, 1.0, 0.0, 1.0, 1.0, 0.0, 1.0, 0.0, 0.0, 1.0, 0.0, 1.0, 1.0, 0.0, 1.0, 0.9988, 6.514e-05, 0.9999, 0.4245, 6.514e-05, 0.4245, 0.00674, 0.01044, 0.0, 0.0, 1.0, 0.0, 1.0, 1.0, 0.0, 1.0, 0.0, 0.0, 1.0, 0.0, 1.0, 1.0, 0.0, 1.0, 0.0, 0.0, 1.0, 0.0, 1.0, 1.0, 0.0, 1.0, 0.0, 0.0, 1.0, 0.0, 1.0, 1.0, 0.0, 1.0, 0.0, 0.0, 1.0, 0.0, 1.0, 1.0, 0.0, 1.0, 0.0, 0.0, 1.0, 0.0, 1.0, 1.0, 0.0, 1.0, 7.138e-05, 6.514e-05, 0.9921, 0.007768, 0.9999, 0.4218, 6.514e-05, 0.4245, 0.0, 0.0, 1.0, 0.0, 1.0, 1.0, 0.0, 1.0, 0.0, 0.0, 1.0, 0.0, 1.0, 1.0, 0.0, 1.0, 0.0, 0.0, 1.0, 0.0, 1.0, 1.0, 0.0, 1.0, 0.0, 0.0, 1.0, 0.0, 1.0, 1.0, 0.0, 1.0, 0.0, 0.0, 1.0, 0.0, 1.0, 1.0, 0.0, 1.0, 0.0, 0.0, 1.0, 0.0, 1.0, 1.0, 0.0, 1.0, 0.0, 0.0, 1.0, 0.0, 1.0, 1.0, 0.0, 1.0, 0.0, 0.0, 1.0, 0.0, 1.0, 1.0, 0.0, 1.0, 0.0, 0.0, 1.0, 0.0, 1.0, 1.0, 0.0, 1.0, 0.0, 0.0, 1.0, 0.0, 1.0, 1.0, 0.0, 1.0, 0.0, 0.0, 1.0, 0.0, 1.0, 1.0, 0.0, 1.0, 0.0, 0.0, 1.0, 0.0, 1.0, 1.0, 0.0, 1.0, 0.0, 0.0, 1.0, 0.0, 1.0, 1.0, 0.0, 1.0, 0.0, 0.0, 1.0, 0.0, 1.0, 1.0, 0.0, 1.0, 0.0, 0.0, 1.0, 0.0, 1.0, 1.0, 0.0, 1.0, 0.0, 0.0, 1.0, 0.0, 1.0, 1.0, 0.0, 1.0, 0.0, 0.0, 1.0, 0.0, 1.0, 1.0, 0.0, 1.0, 0.0, 0.0, 1.0, 0.0, 1.0, 1.0, 0.0, 1.0, 0.0, 0.0, 1.0, 0.0, 1.0, 1.0, 0.0, 1.0, 0.0, 0.0, 1.0, 0.0, 1.0, 1.0, 0.0, 1.0, 0.0, 0.0, 1.0, 0.0, 1.0, 1.0, 0.0, 1.0, 0.0, 0.0, 1.0, 0.0, 1.0, 1.0, 0.0, 1.0, 0.0, 0.0, 1.0, 0.0, 1.0, 1.0, 0.0, 1.0, 0.0, 0.0, 1.0, 0.0, 1.0, 1.0, 0.0, 1.0, 0.0, 0.0, 1.0, 0.0, 1.0, 1.0, 0.0, 1.0, 0.0, 0.0, 1.0, 0.0, 1.0, 1.0, 0.0, 1.0, 0.0, 0.0, 1.0, 0.0, 1.0, 1.0, 0.0, 1.0])
me_cube.materials.append(mat_material)
me_cube.use_remesh_preserve_volume = False
me_cube.use_remesh_preserve_attributes = False
me_cube.use_mirror_vertex_groups = False
me_cube.update()

# ---- objects
ob_lamp_001 = bpy.data.objects.new('Lamp.001', light_lamp_008)
ob_lamp_000 = bpy.data.objects.new('Lamp.000', light_lamp_007)
ob_lamp_004 = bpy.data.objects.new('Lamp.004', light_lamp_004)
ob_lamp_002 = bpy.data.objects.new('Lamp.002', light_lamp_002)
ob_cube = bpy.data.objects.new('Cube', me_cube)
ob_camera = bpy.data.objects.new('Camera', cam_camera)

# ---- transforms, parenting, visibility, modifiers, constraints
ob_lamp_001.location = (-13.13, 3.038, -4.849)
ob_lamp_001.rotation_euler = (0.6503, 0.05522, 1.866)
ob_lamp_001.scale = (1.0, 1.0, 1.0)
ob_lamp_001.lock_rotations_4d = False
ob_lamp_001.empty_display_type = 'ARROWS'
ob_lamp_001.color = (0.0, 0.0, 0.0, 0.0)
ob_lamp_001.lineart.crease_threshold = 0.0
ob_lamp_000.location = (-0.4229, -1.638, -7.38)
ob_lamp_000.rotation_euler = (0.6503, 0.05522, 1.866)
ob_lamp_000.scale = (1.0, 1.0, 1.0)
ob_lamp_000.lock_rotations_4d = False
ob_lamp_000.empty_display_type = 'ARROWS'
ob_lamp_000.color = (0.0, 0.0, 0.0, 0.0)
ob_lamp_000.lineart.crease_threshold = 0.0
ob_lamp_004.location = (-0.7477, 6.922, 0.9167)
ob_lamp_004.rotation_euler = (0.6503, 0.05522, 1.866)
ob_lamp_004.scale = (1.0, 1.0, 1.0)
ob_lamp_004.lock_rotations_4d = False
ob_lamp_004.empty_display_type = 'ARROWS'
ob_lamp_004.color = (0.0, 0.0, 0.0, 0.0)
ob_lamp_004.lineart.crease_threshold = 0.0
ob_lamp_002.location = (0.6689, -4.878, 2.436)
ob_lamp_002.rotation_euler = (0.6503, 0.05522, 1.866)
ob_lamp_002.scale = (1.0, 1.0, 1.0)
ob_lamp_002.lock_rotations_4d = False
ob_lamp_002.empty_display_type = 'ARROWS'
ob_lamp_002.color = (0.0, 0.0, 0.0, 0.0)
ob_lamp_002.lineart.crease_threshold = 0.0
ob_cube.location = (0.0, 0.0, 0.0)
ob_cube.scale = (2.038, 1.0, 0.5035)
ob_cube.lock_rotations_4d = False
ob_cube.empty_display_type = 'ARROWS'
ob_cube.lineart.crease_threshold = 0.0
ob_camera.location = (7.481, -6.508, 5.344)
ob_camera.rotation_euler = (1.109, 0.01082, 0.8149)
ob_camera.scale = (1.0, 1.0, 1.0)
ob_camera.lock_rotations_4d = False
ob_camera.empty_display_type = 'ARROWS'
ob_camera.color = (0.0, 0.0, 0.0, 0.0)
ob_camera.display_type = 'WIRE'
ob_camera.lineart.crease_threshold = 0.0

# ---- collection membership
col_collection_1.objects.link(ob_lamp_001)
col_collection_1.objects.link(ob_lamp_000)
col_collection_1.objects.link(ob_lamp_004)
col_collection_1.objects.link(ob_lamp_002)
col_collection_1.objects.link(ob_cube)
col_collection_1.objects.link(ob_camera)

# ---- scene / render settings (as saved in the file)
scene.camera = ob_camera
scene.frame_start = 1; scene.frame_end = 250; scene.frame_set(1)
scene.render.engine = 'BLENDER_EEVEE_NEXT'
scene.render.resolution_percentage = 50
scene.render.dither_intensity = 0.0
scene.cycles.use_denoising = False
scene.cycles.samples = 10
scene.cycles.sampling_pattern = 'TABULATED_SOBOL'
scene.cycles.light_sampling_threshold = 0.0
scene.cycles.use_adaptive_sampling = False
scene.cycles.use_light_tree = False
scene.cycles.blur_glossy = 0.0
scene.cycles.pixel_filter_type = 'GAUSSIAN'
scene.cycles.sample_clamp_indirect = 0.0
scene.view_settings.view_transform = 'Standard'
bpy.context.view_layer.update()
